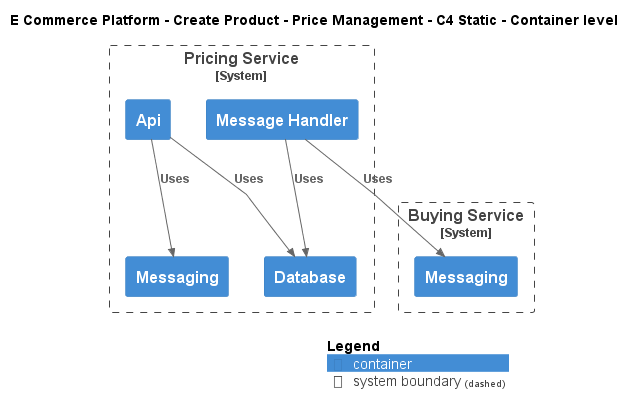

The diagram above was rendered by PlantUML. Its source (embedded in the PNG):
@startuml
!include ..\..\..\..\.c4s\C4_Container.puml

AddElementTag("c4interflow:lifecycle:new", $bgColor=green, $fontColor=#ffffff, $borderColor=green, $shadowing="False")
AddElementTag("c4interflow:lifecycle:changed", $bgColor=orange, $fontColor=#ffffff, $borderColor=orange, $shadowing="False")
AddElementTag("c4interflow:lifecycle:removed", $bgColor=red, $fontColor=#ffffff, $borderColor=red, $shadowing="False")

AddRelTag("c4interflow:lifecycle:new", $textColor=green, $lineColor=green)
AddRelTag("c4interflow:lifecycle:changed", $textColor=orange, $lineColor=orange)
AddRelTag("c4interflow:lifecycle:removed", $textColor=red, $lineColor=red)

SHOW_PERSON_PORTRAIT()
LAYOUT_TOP_DOWN()

skinparam linetype polyline

title E Commerce Platform - Create Product - Price Management - C4 Static - Container level


System_Boundary(ECommercePlatform.CreateProduct.PriceManagement.SoftwareSystems.PricingService, "Pricing Service") {
    Container(ECommercePlatform.CreateProduct.PriceManagement.SoftwareSystems.PricingService.Containers.Api, "Api", "", "")
    Container(ECommercePlatform.CreateProduct.PriceManagement.SoftwareSystems.PricingService.Containers.Database, "Database", "", "")
    Container(ECommercePlatform.CreateProduct.PriceManagement.SoftwareSystems.PricingService.Containers.Messaging, "Messaging", "", "")
    Container(ECommercePlatform.CreateProduct.PriceManagement.SoftwareSystems.PricingService.Containers.MessageHandler, "Message Handler", "", "")
}

System_Boundary(ECommercePlatform.CreateProduct.BuyingAndMerchandising.SoftwareSystems.BuyingService, "Buying Service") {
    Container(ECommercePlatform.CreateProduct.BuyingAndMerchandising.SoftwareSystems.BuyingService.Containers.Messaging, "Messaging", "", "")
}

Rel(ECommercePlatform.CreateProduct.PriceManagement.SoftwareSystems.PricingService.Containers.Api, ECommercePlatform.CreateProduct.PriceManagement.SoftwareSystems.PricingService.Containers.Database, "Uses")
Rel(ECommercePlatform.CreateProduct.PriceManagement.SoftwareSystems.PricingService.Containers.Api, ECommercePlatform.CreateProduct.PriceManagement.SoftwareSystems.PricingService.Containers.Messaging, "Uses")
Rel(ECommercePlatform.CreateProduct.PriceManagement.SoftwareSystems.PricingService.Containers.MessageHandler, ECommercePlatform.CreateProduct.BuyingAndMerchandising.SoftwareSystems.BuyingService.Containers.Messaging, "Uses")
Rel(ECommercePlatform.CreateProduct.PriceManagement.SoftwareSystems.PricingService.Containers.MessageHandler, ECommercePlatform.CreateProduct.PriceManagement.SoftwareSystems.PricingService.Containers.Database, "Uses")


SHOW_LEGEND()
@enduml